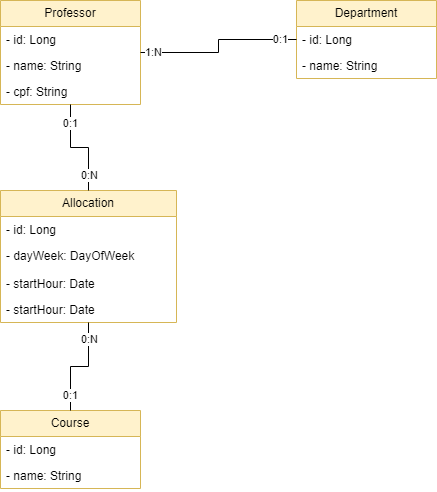

The diagram above was exported from draw.io. Its source (the exported page's mxGraphModel, read from the mxfile embedded in the PNG):
<mxGraphModel dx="1434" dy="746" grid="1" gridSize="10" guides="1" tooltips="1" connect="1" arrows="1" fold="1" page="1" pageScale="1" pageWidth="827" pageHeight="1169" math="0" shadow="0">
  <root>
    <mxCell id="WIyWlLk6GJQsqaUBKTNV-0" />
    <mxCell id="WIyWlLk6GJQsqaUBKTNV-1" parent="WIyWlLk6GJQsqaUBKTNV-0" />
    <mxCell id="fWK-l9I4VL_jkwe00sOb-0" value="Professor" style="swimlane;fontStyle=0;childLayout=stackLayout;horizontal=1;startSize=26;fillColor=#fff2cc;horizontalStack=0;resizeParent=1;resizeParentMax=0;resizeLast=0;collapsible=1;marginBottom=0;whiteSpace=wrap;html=1;strokeColor=#d6b656;" parent="WIyWlLk6GJQsqaUBKTNV-1" vertex="1">
      <mxGeometry x="274" y="110" width="140" height="104" as="geometry" />
    </mxCell>
    <mxCell id="fWK-l9I4VL_jkwe00sOb-1" value="- id: Long" style="text;strokeColor=none;fillColor=none;align=left;verticalAlign=top;spacingLeft=4;spacingRight=4;overflow=hidden;rotatable=0;points=[[0,0.5],[1,0.5]];portConstraint=eastwest;whiteSpace=wrap;html=1;" parent="fWK-l9I4VL_jkwe00sOb-0" vertex="1">
      <mxGeometry y="26" width="140" height="26" as="geometry" />
    </mxCell>
    <mxCell id="fWK-l9I4VL_jkwe00sOb-2" value="- name: String" style="text;strokeColor=none;fillColor=none;align=left;verticalAlign=top;spacingLeft=4;spacingRight=4;overflow=hidden;rotatable=0;points=[[0,0.5],[1,0.5]];portConstraint=eastwest;whiteSpace=wrap;html=1;" parent="fWK-l9I4VL_jkwe00sOb-0" vertex="1">
      <mxGeometry y="52" width="140" height="26" as="geometry" />
    </mxCell>
    <mxCell id="fWK-l9I4VL_jkwe00sOb-3" value="- cpf: String" style="text;strokeColor=none;fillColor=none;align=left;verticalAlign=top;spacingLeft=4;spacingRight=4;overflow=hidden;rotatable=0;points=[[0,0.5],[1,0.5]];portConstraint=eastwest;whiteSpace=wrap;html=1;" parent="fWK-l9I4VL_jkwe00sOb-0" vertex="1">
      <mxGeometry y="78" width="140" height="26" as="geometry" />
    </mxCell>
    <mxCell id="fWK-l9I4VL_jkwe00sOb-4" value="Allocation" style="swimlane;fontStyle=0;childLayout=stackLayout;horizontal=1;startSize=26;fillColor=#fff2cc;horizontalStack=0;resizeParent=1;resizeParentMax=0;resizeLast=0;collapsible=1;marginBottom=0;whiteSpace=wrap;html=1;strokeColor=#d6b656;" parent="WIyWlLk6GJQsqaUBKTNV-1" vertex="1">
      <mxGeometry x="274" y="300" width="176" height="132" as="geometry" />
    </mxCell>
    <mxCell id="fWK-l9I4VL_jkwe00sOb-5" value="- id: Long" style="text;strokeColor=none;fillColor=none;align=left;verticalAlign=top;spacingLeft=4;spacingRight=4;overflow=hidden;rotatable=0;points=[[0,0.5],[1,0.5]];portConstraint=eastwest;whiteSpace=wrap;html=1;" parent="fWK-l9I4VL_jkwe00sOb-4" vertex="1">
      <mxGeometry y="26" width="176" height="26" as="geometry" />
    </mxCell>
    <mxCell id="fWK-l9I4VL_jkwe00sOb-6" value="- dayWeek:&amp;nbsp;DayOfWeek&amp;nbsp;" style="text;strokeColor=none;fillColor=none;align=left;verticalAlign=top;spacingLeft=4;spacingRight=4;overflow=hidden;rotatable=0;points=[[0,0.5],[1,0.5]];portConstraint=eastwest;whiteSpace=wrap;html=1;" parent="fWK-l9I4VL_jkwe00sOb-4" vertex="1">
      <mxGeometry y="52" width="176" height="28" as="geometry" />
    </mxCell>
    <mxCell id="fWK-l9I4VL_jkwe00sOb-7" value="- startHour: Date" style="text;strokeColor=none;fillColor=none;align=left;verticalAlign=top;spacingLeft=4;spacingRight=4;overflow=hidden;rotatable=0;points=[[0,0.5],[1,0.5]];portConstraint=eastwest;whiteSpace=wrap;html=1;" parent="fWK-l9I4VL_jkwe00sOb-4" vertex="1">
      <mxGeometry y="80" width="176" height="26" as="geometry" />
    </mxCell>
    <mxCell id="fWK-l9I4VL_jkwe00sOb-26" value="- startHour: Date" style="text;strokeColor=none;fillColor=none;align=left;verticalAlign=top;spacingLeft=4;spacingRight=4;overflow=hidden;rotatable=0;points=[[0,0.5],[1,0.5]];portConstraint=eastwest;whiteSpace=wrap;html=1;" parent="fWK-l9I4VL_jkwe00sOb-4" vertex="1">
      <mxGeometry y="106" width="176" height="26" as="geometry" />
    </mxCell>
    <mxCell id="fWK-l9I4VL_jkwe00sOb-8" value="Course" style="swimlane;fontStyle=0;childLayout=stackLayout;horizontal=1;startSize=26;fillColor=#fff2cc;horizontalStack=0;resizeParent=1;resizeParentMax=0;resizeLast=0;collapsible=1;marginBottom=0;whiteSpace=wrap;html=1;strokeColor=#d6b656;" parent="WIyWlLk6GJQsqaUBKTNV-1" vertex="1">
      <mxGeometry x="274" y="520" width="140" height="78" as="geometry" />
    </mxCell>
    <mxCell id="fWK-l9I4VL_jkwe00sOb-9" value="- id: Long" style="text;strokeColor=none;fillColor=none;align=left;verticalAlign=top;spacingLeft=4;spacingRight=4;overflow=hidden;rotatable=0;points=[[0,0.5],[1,0.5]];portConstraint=eastwest;whiteSpace=wrap;html=1;" parent="fWK-l9I4VL_jkwe00sOb-8" vertex="1">
      <mxGeometry y="26" width="140" height="26" as="geometry" />
    </mxCell>
    <mxCell id="fWK-l9I4VL_jkwe00sOb-10" value="- name: String" style="text;strokeColor=none;fillColor=none;align=left;verticalAlign=top;spacingLeft=4;spacingRight=4;overflow=hidden;rotatable=0;points=[[0,0.5],[1,0.5]];portConstraint=eastwest;whiteSpace=wrap;html=1;" parent="fWK-l9I4VL_jkwe00sOb-8" vertex="1">
      <mxGeometry y="52" width="140" height="26" as="geometry" />
    </mxCell>
    <mxCell id="fWK-l9I4VL_jkwe00sOb-12" value="Department" style="swimlane;fontStyle=0;childLayout=stackLayout;horizontal=1;startSize=26;fillColor=#fff2cc;horizontalStack=0;resizeParent=1;resizeParentMax=0;resizeLast=0;collapsible=1;marginBottom=0;whiteSpace=wrap;html=1;strokeColor=#d6b656;" parent="WIyWlLk6GJQsqaUBKTNV-1" vertex="1">
      <mxGeometry x="570" y="110" width="140" height="78" as="geometry" />
    </mxCell>
    <mxCell id="fWK-l9I4VL_jkwe00sOb-13" value="- id: Long" style="text;strokeColor=none;fillColor=none;align=left;verticalAlign=top;spacingLeft=4;spacingRight=4;overflow=hidden;rotatable=0;points=[[0,0.5],[1,0.5]];portConstraint=eastwest;whiteSpace=wrap;html=1;" parent="fWK-l9I4VL_jkwe00sOb-12" vertex="1">
      <mxGeometry y="26" width="140" height="26" as="geometry" />
    </mxCell>
    <mxCell id="fWK-l9I4VL_jkwe00sOb-14" value="- name: String" style="text;strokeColor=none;fillColor=none;align=left;verticalAlign=top;spacingLeft=4;spacingRight=4;overflow=hidden;rotatable=0;points=[[0,0.5],[1,0.5]];portConstraint=eastwest;whiteSpace=wrap;html=1;" parent="fWK-l9I4VL_jkwe00sOb-12" vertex="1">
      <mxGeometry y="52" width="140" height="26" as="geometry" />
    </mxCell>
    <mxCell id="fWK-l9I4VL_jkwe00sOb-17" value="" style="endArrow=none;html=1;rounded=0;edgeStyle=orthogonalEdgeStyle;" parent="WIyWlLk6GJQsqaUBKTNV-1" source="fWK-l9I4VL_jkwe00sOb-12" target="fWK-l9I4VL_jkwe00sOb-0" edge="1">
      <mxGeometry width="50" height="50" relative="1" as="geometry">
        <mxPoint x="390" y="410" as="sourcePoint" />
        <mxPoint x="440" y="360" as="targetPoint" />
      </mxGeometry>
    </mxCell>
    <mxCell id="fWK-l9I4VL_jkwe00sOb-18" value="1:N" style="edgeLabel;html=1;align=center;verticalAlign=middle;resizable=0;points=[];" parent="fWK-l9I4VL_jkwe00sOb-17" connectable="0" vertex="1">
      <mxGeometry x="0.858" y="-2" relative="1" as="geometry">
        <mxPoint y="1" as="offset" />
      </mxGeometry>
    </mxCell>
    <mxCell id="fWK-l9I4VL_jkwe00sOb-19" value="0:1" style="edgeLabel;html=1;align=center;verticalAlign=middle;resizable=0;points=[];" parent="fWK-l9I4VL_jkwe00sOb-17" connectable="0" vertex="1">
      <mxGeometry x="-0.7988" y="-1" relative="1" as="geometry">
        <mxPoint as="offset" />
      </mxGeometry>
    </mxCell>
    <mxCell id="fWK-l9I4VL_jkwe00sOb-20" value="" style="endArrow=none;html=1;rounded=0;edgeStyle=orthogonalEdgeStyle;" parent="WIyWlLk6GJQsqaUBKTNV-1" source="fWK-l9I4VL_jkwe00sOb-4" target="fWK-l9I4VL_jkwe00sOb-0" edge="1">
      <mxGeometry width="50" height="50" relative="1" as="geometry">
        <mxPoint x="390" y="410" as="sourcePoint" />
        <mxPoint x="440" y="360" as="targetPoint" />
      </mxGeometry>
    </mxCell>
    <mxCell id="fWK-l9I4VL_jkwe00sOb-24" value="0:N" style="edgeLabel;html=1;align=center;verticalAlign=middle;resizable=0;points=[];" parent="fWK-l9I4VL_jkwe00sOb-20" connectable="0" vertex="1">
      <mxGeometry x="-0.6977" y="2" relative="1" as="geometry">
        <mxPoint x="2" as="offset" />
      </mxGeometry>
    </mxCell>
    <mxCell id="fWK-l9I4VL_jkwe00sOb-25" value="0:1" style="edgeLabel;html=1;align=center;verticalAlign=middle;resizable=0;points=[];" parent="fWK-l9I4VL_jkwe00sOb-20" connectable="0" vertex="1">
      <mxGeometry x="0.6512" relative="1" as="geometry">
        <mxPoint x="-1" as="offset" />
      </mxGeometry>
    </mxCell>
    <mxCell id="fWK-l9I4VL_jkwe00sOb-21" value="" style="endArrow=none;html=1;rounded=0;edgeStyle=orthogonalEdgeStyle;" parent="WIyWlLk6GJQsqaUBKTNV-1" source="fWK-l9I4VL_jkwe00sOb-8" target="fWK-l9I4VL_jkwe00sOb-4" edge="1">
      <mxGeometry width="50" height="50" relative="1" as="geometry">
        <mxPoint x="390" y="410" as="sourcePoint" />
        <mxPoint x="440" y="360" as="targetPoint" />
      </mxGeometry>
    </mxCell>
    <mxCell id="fWK-l9I4VL_jkwe00sOb-22" value="0:N" style="edgeLabel;html=1;align=center;verticalAlign=middle;resizable=0;points=[];" parent="fWK-l9I4VL_jkwe00sOb-21" connectable="0" vertex="1">
      <mxGeometry x="0.6897" y="-1" relative="1" as="geometry">
        <mxPoint x="-1" as="offset" />
      </mxGeometry>
    </mxCell>
    <mxCell id="fWK-l9I4VL_jkwe00sOb-23" value="0:1" style="edgeLabel;html=1;align=center;verticalAlign=middle;resizable=0;points=[];" parent="fWK-l9I4VL_jkwe00sOb-21" connectable="0" vertex="1">
      <mxGeometry x="-0.6897" y="-1" relative="1" as="geometry">
        <mxPoint x="-2" as="offset" />
      </mxGeometry>
    </mxCell>
  </root>
</mxGraphModel>